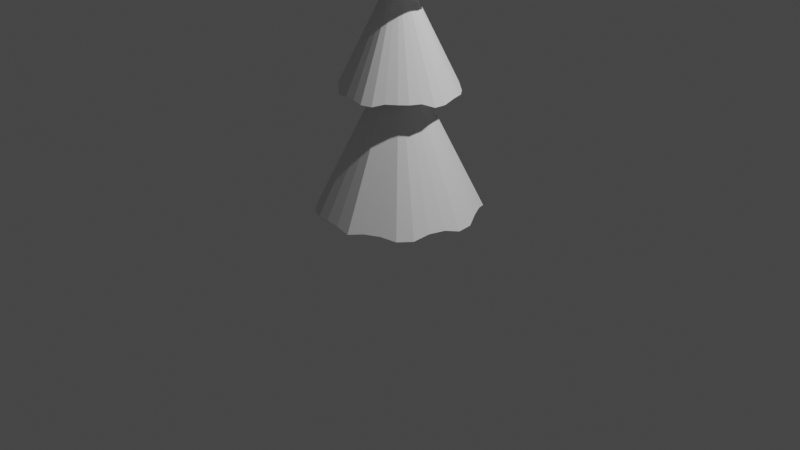 # Source: Tree.blend  (saved by Blender 3.0.42; exported with 4.5.12 LTS)
import bpy
from mathutils import Matrix  # noqa: F401  (used for matrix-valued properties, if any)

bpy.ops.wm.read_factory_settings(use_empty=True)
scene = bpy.context.scene
scene.name = 'Scene'

# ---- collections
col_collection = bpy.data.collections.new('Collection'); scene.collection.children.link(col_collection)

# ---- world
world_world = bpy.data.worlds.new('World'); scene.world = world_world
world_world.use_nodes = True; world_world.node_tree.nodes.clear()
_N = world_world.node_tree.nodes; _L = world_world.node_tree.links
n0 = _N.new('ShaderNodeOutputWorld'); n0.name = 'World Output'; n0.location = (300, 300)
n1 = _N.new('ShaderNodeBackground'); n1.name = 'Background'; n1.location = (10, 300)
n1.inputs[0].default_value = (0.05088, 0.05088, 0.05088, 1.0)
_L.new(n1.outputs[0], n0.inputs[0])
n0.is_active_output = True
world_world.color = (0.05088, 0.05088, 0.05088)
world_world.use_sun_shadow = False
world_world.sun_shadow_jitter_overblur = 0.0

# ---- cameras
cam_camera = bpy.data.cameras.new('Camera')
cam_camera.clip_end = 100.0
cam_camera.ortho_scale = 7.314

# ---- lights
light_light = bpy.data.lights.new('Light', 'POINT')
light_light.transmission_factor = 0.0
light_light.energy = 1000.0
light_light.shadow_soft_size = 0.1
light_light.shadow_maximum_resolution = 0.006
light_light.use_absolute_resolution = True

# ---- meshes
me_cone = bpy.data.meshes.new('Cone')
me_cone.from_pydata([(-0.001662, 0.4225, 2.406), (0.08372, 0.4141, 2.406), (0.1665, 0.4029, 2.389), (0.2421, 0.3624, 2.389), (0.3033, 0.2856, 2.394), (0.3577, 0.2193, 2.394), (0.4033, 0.166, 2.389), (0.4282, 0.08394, 2.389), (0.4308, -0.0004039, 2.41), (0.4224, -0.08578, 2.41), (0.4033, -0.1689, 2.389), (0.3601, -0.2395, 2.402), (0.2979, -0.2914, 2.412), (0.2343, -0.3509, 2.399), (0.1665, -0.4057, 2.389), (0.08439, -0.4307, 2.389), (-0.0002107, -0.4122, 2.406), (-0.08559, -0.4038, 2.406), (-0.1698, -0.3897, 2.389), (-0.2455, -0.3492, 2.389), (-0.3104, -0.3109, 2.389), (-0.3649, -0.2446, 2.389), (-0.3902, -0.1676, 2.404), (-0.4151, -0.08554, 2.404), (-0.4386, -0.001433, 2.389), (-0.4198, 0.09099, 2.4), (-0.3949, 0.1731, 2.4), (-0.3649, 0.2417, 2.389), (-0.2931, 0.3015, 2.396), (-0.2268, 0.356, 2.396), (-0.1685, 0.4029, 2.389), (-0.08637, 0.4278, 2.389), (-0.0009915, -0.001433, 3.264), (0.03317, 0.5952, 1.414), (0.1176, 0.5947, 1.403), (0.2207, 0.5415, 1.426), (0.3258, 0.4853, 1.426), (0.4439, 0.4031, 1.387), (0.5195, 0.311, 1.387), (0.5606, 0.2312, 1.403), (0.5951, 0.1171, 1.403), (0.6186, -3.366e-05, 1.387), (0.6069, -0.1186, 1.387), (0.5391, -0.223, 1.43), (0.483, -0.3281, 1.43), (0.4124, -0.407, 1.433), (0.3203, -0.4825, 1.433), (0.2316, -0.563, 1.403), (0.1176, -0.5976, 1.403), (0.006089, -0.5868, 1.417), (-0.1125, -0.5751, 1.417), (-0.2336, -0.563, 1.403), (-0.3301, -0.4743, 1.414), (-0.4222, -0.3987, 1.414), (-0.5064, -0.3391, 1.403), (-0.5625, -0.234, 1.403), (-0.5971, -0.12, 1.403), (-0.5771, 0.008866, 1.435), (-0.5655, 0.1274, 1.435), (-0.5625, 0.2312, 1.403), (-0.5064, 0.3363, 1.403), (-0.4158, 0.4211, 1.411), (-0.3237, 0.4967, 1.411), (-0.2336, 0.5601, 1.403), (-0.08541, 0.5836, 1.414), (-0.0009915, -0.001433, 2.619), (-0.0009915, -0.001433, 0.2233), (-0.02234, 0.1059, 0.004438), (-0.04286, 0.09965, 0.004438), (-0.06177, 0.08954, 0.004438), (-0.07835, 0.07593, 0.004438), (-0.09196, 0.05935, 0.004438), (-0.1021, 0.04044, 0.004438), (-0.1083, 0.01991, 0.004438), (-0.1104, -0.001433, 0.004438), (-0.1083, -0.02278, 0.004438), (-0.1021, -0.0433, 0.004438), (-0.09196, -0.06222, 0.004438), (-0.07835, -0.07879, 0.004438), (-0.06177, -0.0924, 0.004438), (-0.04286, -0.1025, 0.004438), (-0.02234, -0.1087, 0.004438), (-0.0009915, -0.1108, 0.004438), (0.02035, -0.1087, 0.004438), (0.04088, -0.1025, 0.004438), (0.05979, -0.0924, 0.004438), (0.07637, -0.07879, 0.004438), (0.08998, -0.06222, 0.004438), (0.1001, -0.0433, 0.004438), (0.1063, -0.02278, 0.004438), (0.1084, -0.001433, 0.004438), (0.1063, 0.01991, 0.004438), (0.1001, 0.04044, 0.004438), (0.08998, 0.05935, 0.004438), (0.07637, 0.07593, 0.004438), (0.05979, 0.08954, 0.004438), (0.04088, 0.09965, 0.004438), (0.02035, 0.1059, 0.004438), (-0.0009915, 0.108, 0.004438), (-0.0009915, -0.001433, 1.855), (-0.1321, 0.8028, 0.1933), (-0.2905, 0.7547, 0.1933), (-0.47, 0.7005, 0.1666), (-0.6118, 0.593, 0.1399), (-0.6894, 0.4674, 0.1672), (-0.7535, 0.3239, 0.1939), (-0.7922, 0.1663, 0.2032), (-0.8084, 0.001655, 0.2032), (-0.829, -0.1661, 0.1666), (-0.7809, -0.3245, 0.1666), (-0.6916, -0.4403, 0.1802), (-0.5866, -0.5682, 0.1802), (-0.47, -0.7034, 0.1666), (-0.324, -0.7814, 0.1666), (-0.171, -0.7981, 0.1874), (-0.006292, -0.8143, 0.1874), (0.1637, -0.8294, 0.1666), (0.2988, -0.7445, 0.1919), (0.4448, -0.6664, 0.1919), (0.5959, -0.5984, 0.1666), (0.7009, -0.4704, 0.1666), (0.7467, -0.3134, 0.2082), (0.7947, -0.1551, 0.2082), (0.8432, -0.001433, 0.1666), (0.827, 0.1633, 0.1666), (0.7494, 0.3107, 0.2082), (0.6713, 0.4566, 0.2082), (0.5959, 0.5955, 0.1666), (0.4428, 0.6609, 0.2158), (0.2969, 0.739, 0.2158), (0.1637, 0.8265, 0.1666), (-0.0009915, 0.8428, 0.1666)], [], [(0, 32, 1), (1, 32, 2), (2, 32, 3), (3, 32, 4), (4, 32, 5), (5, 32, 6), (6, 32, 7), (7, 32, 8), (8, 32, 9), (9, 32, 10), (10, 32, 11), (11, 32, 12), (12, 32, 13), (13, 32, 14), (14, 32, 15), (15, 32, 16), (16, 32, 17), (17, 32, 18), (18, 32, 19), (19, 32, 20), (20, 32, 21), (21, 32, 22), (22, 32, 23), (23, 32, 24), (24, 32, 25), (25, 32, 26), (26, 32, 27), (27, 32, 28), (28, 32, 29), (29, 32, 30), (0, 1, 2, 3, 4, 5, 6, 7, 8, 9, 10, 11, 12, 13, 14, 15, 16, 17, 18, 19, 20, 21, 22, 23, 24, 25, 26, 27, 28, 29, 30, 31), (30, 32, 31), (31, 32, 0), (33, 65, 34), (34, 65, 35), (35, 65, 36), (36, 65, 37), (37, 65, 38), (38, 65, 39), (39, 65, 40), (40, 65, 41), (41, 65, 42), (42, 65, 43), (43, 65, 44), (44, 65, 45), (45, 65, 46), (46, 65, 47), (47, 65, 48), (48, 65, 49), (49, 65, 50), (50, 65, 51), (51, 65, 52), (52, 65, 53), (53, 65, 54), (54, 65, 55), (55, 65, 56), (56, 65, 57), (57, 65, 58), (58, 65, 59), (59, 65, 60), (60, 65, 61), (61, 65, 62), (62, 65, 63), (33, 34, 35, 36, 37, 38, 39, 40, 41, 42, 43, 44, 45, 46, 47, 48, 49, 50, 51, 52, 53, 54, 55, 56, 57, 58, 59, 60, 61, 62, 63, 64), (63, 65, 64), (64, 65, 33), (98, 97, 96, 95, 94, 93, 92, 91, 90, 89, 88, 87, 86, 85, 84, 83, 82, 81, 80, 79, 78, 77, 76, 75, 74, 73, 72, 71, 70, 69, 68, 67), (69, 66, 68), (70, 66, 69), (71, 66, 70), (72, 66, 71), (73, 66, 72), (74, 66, 73), (75, 66, 74), (76, 66, 75), (77, 66, 76), (78, 66, 77), (79, 66, 78), (80, 66, 79), (81, 66, 80), (82, 66, 81), (83, 66, 82), (84, 66, 83), (85, 66, 84), (86, 66, 85), (87, 66, 86), (88, 66, 87), (89, 66, 88), (90, 66, 89), (91, 66, 90), (92, 66, 91), (93, 66, 92), (94, 66, 93), (95, 66, 94), (96, 66, 95), (97, 66, 96), (68, 66, 67), (98, 66, 97), (67, 66, 98), (101, 99, 100), (102, 99, 101), (103, 99, 102), (104, 99, 103), (105, 99, 104), (106, 99, 105), (107, 99, 106), (108, 99, 107), (109, 99, 108), (110, 99, 109), (111, 99, 110), (112, 99, 111), (113, 99, 112), (114, 99, 113), (115, 99, 114), (116, 99, 115), (117, 99, 116), (118, 99, 117), (119, 99, 118), (120, 99, 119), (121, 99, 120), (122, 99, 121), (123, 99, 122), (124, 99, 123), (125, 99, 124), (126, 99, 125), (127, 99, 126), (128, 99, 127), (129, 99, 128), (130, 99, 129), (100, 99, 131), (131, 99, 130), (131, 130, 129, 128, 127, 126, 125, 124, 123, 122, 121, 120, 119, 118, 117, 116, 115, 114, 113, 112, 111, 110, 109, 108, 107, 106, 105, 104, 103, 102, 101, 100)])
_uv = me_cone.uv_layers.new(name='UVMap')
_uv.uv.foreach_set('vector', [0.25, 0.49, 0.25, 0.25, 0.2968, 0.4854, 0.2968, 0.4854, 0.25, 0.25, 0.3418, 0.4717, 0.3418, 0.4717, 0.25, 0.25, 0.3833, 0.4496, 0.3833, 0.4496, 0.25, 0.25, 0.4197, 0.4197, 0.4197, 0.4197, 0.25, 0.25, 0.4496, 0.3833, 0.4496, 0.3833, 0.25, 0.25, 0.4717, 0.3418, 0.4717, 0.3418, 0.25, 0.25, 0.4854, 0.2968, 0.4854, 0.2968, 0.25, 0.25, 0.49, 0.25, 0.49, 0.25, 0.25, 0.25, 0.4854, 0.2032, 0.4854, 0.2032, 0.25, 0.25, 0.4717, 0.1582, 0.4717, 0.1582, 0.25, 0.25, 0.4496, 0.1167, 0.4496, 0.1167, 0.25, 0.25, 0.4197, 0.08029, 0.4197, 0.08029, 0.25, 0.25, 0.3833, 0.05045, 0.3833, 0.05045, 0.25, 0.25, 0.3418, 0.02827, 0.3418, 0.02827, 0.25, 0.25, 0.2968, 0.01461, 0.2968, 0.01461, 0.25, 0.25, 0.25, 0.01, 0.25, 0.01, 0.25, 0.25, 0.2032, 0.01461, 0.2032, 0.01461, 0.25, 0.25, 0.1582, 0.02827, 0.1582, 0.02827, 0.25, 0.25, 0.1167, 0.05045, 0.1167, 0.05045, 0.25, 0.25, 0.08029, 0.08029, 0.08029, 0.08029, 0.25, 0.25, 0.05045, 0.1167, 0.05045, 0.1167, 0.25, 0.25, 0.02827, 0.1582, 0.02827, 0.1582, 0.25, 0.25, 0.01461, 0.2032, 0.01461, 0.2032, 0.25, 0.25, 0.01, 0.25, 0.01, 0.25, 0.25, 0.25, 0.01461, 0.2968, 0.01461, 0.2968, 0.25, 0.25, 0.02827, 0.3418, 0.02827, 0.3418, 0.25, 0.25, 0.05045, 0.3833, 0.05045, 0.3833, 0.25, 0.25, 0.08029, 0.4197, 0.08029, 0.4197, 0.25, 0.25, 0.1167, 0.4496, 0.1167, 0.4496, 0.25, 0.25, 0.1582, 0.4717, 0.75, 0.49, 0.7968, 0.4854, 0.8418, 0.4717, 0.8833, 0.4496, 0.9197, 0.4197, 0.9496, 0.3833, 0.9717, 0.3418, 0.9854, 0.2968, 0.99, 0.25, 0.9854, 0.2032, 0.9717, 0.1582, 0.9496, 0.1167, 0.9197, 0.08029, 0.8833, 0.05045, 0.8418, 0.02827, 0.7968, 0.01461, 0.75, 0.01, 0.7032, 0.01461, 0.6582, 0.02827, 0.6167, 0.05045, 0.5803, 0.08029, 0.5504, 0.1167, 0.5283, 0.1582, 0.5146, 0.2032, 0.51, 0.25, 0.5146, 0.2968, 0.5283, 0.3418, 0.5504, 0.3833, 0.5803, 0.4197, 0.6167, 0.4496, 0.6582, 0.4717, 0.7032, 0.4854, 0.1582, 0.4717, 0.25, 0.25, 0.2032, 0.4854, 0.2032, 0.4854, 0.25, 0.25, 0.25, 0.49, 0.25, 0.49, 0.25, 0.25, 0.2968, 0.4854, 0.2968, 0.4854, 0.25, 0.25, 0.3418, 0.4717, 0.3418, 0.4717, 0.25, 0.25, 0.3833, 0.4496, 0.3833, 0.4496, 0.25, 0.25, 0.4197, 0.4197, 0.4197, 0.4197, 0.25, 0.25, 0.4496, 0.3833, 0.4496, 0.3833, 0.25, 0.25, 0.4717, 0.3418, 0.4717, 0.3418, 0.25, 0.25, 0.4854, 0.2968, 0.4854, 0.2968, 0.25, 0.25, 0.49, 0.25, 0.49, 0.25, 0.25, 0.25, 0.4854, 0.2032, 0.4854, 0.2032, 0.25, 0.25, 0.4717, 0.1582, 0.4717, 0.1582, 0.25, 0.25, 0.4496, 0.1167, 0.4496, 0.1167, 0.25, 0.25, 0.4197, 0.08029, 0.4197, 0.08029, 0.25, 0.25, 0.3833, 0.05045, 0.3833, 0.05045, 0.25, 0.25, 0.3418, 0.02827, 0.3418, 0.02827, 0.25, 0.25, 0.2968, 0.01461, 0.2968, 0.01461, 0.25, 0.25, 0.25, 0.01, 0.25, 0.01, 0.25, 0.25, 0.2032, 0.01461, 0.2032, 0.01461, 0.25, 0.25, 0.1582, 0.02827, 0.1582, 0.02827, 0.25, 0.25, 0.1167, 0.05045, 0.1167, 0.05045, 0.25, 0.25, 0.08029, 0.08029, 0.08029, 0.08029, 0.25, 0.25, 0.05045, 0.1167, 0.05045, 0.1167, 0.25, 0.25, 0.02827, 0.1582, 0.02827, 0.1582, 0.25, 0.25, 0.01461, 0.2032, 0.01461, 0.2032, 0.25, 0.25, 0.01, 0.25, 0.01, 0.25, 0.25, 0.25, 0.01461, 0.2968, 0.01461, 0.2968, 0.25, 0.25, 0.02827, 0.3418, 0.02827, 0.3418, 0.25, 0.25, 0.05045, 0.3833, 0.05045, 0.3833, 0.25, 0.25, 0.08029, 0.4197, 0.08029, 0.4197, 0.25, 0.25, 0.1167, 0.4496, 0.1167, 0.4496, 0.25, 0.25, 0.1582, 0.4717, 0.75, 0.49, 0.7968, 0.4854, 0.8418, 0.4717, 0.8833, 0.4496, 0.9197, 0.4197, 0.9496, 0.3833, 0.9717, 0.3418, 0.9854, 0.2968, 0.99, 0.25, 0.9854, 0.2032, 0.9717, 0.1582, 0.9496, 0.1167, 0.9197, 0.08029, 0.8833, 0.05045, 0.8418, 0.02827, 0.7968, 0.01461, 0.75, 0.01, 0.7032, 0.01461, 0.6582, 0.02827, 0.6167, 0.05045, 0.5803, 0.08029, 0.5504, 0.1167, 0.5283, 0.1582, 0.5146, 0.2032, 0.51, 0.25, 0.5146, 0.2968, 0.5283, 0.3418, 0.5504, 0.3833, 0.5803, 0.4197, 0.6167, 0.4496, 0.6582, 0.4717, 0.7032, 0.4854, 0.1582, 0.4717, 0.25, 0.25, 0.2032, 0.4854, 0.2032, 0.4854, 0.25, 0.25, 0.25, 0.49, 0.75, 0.49, 0.7968, 0.4854, 0.8418, 0.4717, 0.8833, 0.4496, 0.9197, 0.4197, 0.9496, 0.3833, 0.9717, 0.3418, 0.9854, 0.2968, 0.99, 0.25, 0.9854, 0.2032, 0.9717, 0.1582, 0.9496, 0.1167, 0.9197, 0.08029, 0.8833, 0.05045, 0.8418, 0.02827, 0.7968, 0.01461, 0.75, 0.01, 0.7032, 0.01461, 0.6582, 0.02827, 0.6167, 0.05045, 0.5803, 0.08029, 0.5504, 0.1167, 0.5283, 0.1582, 0.5146, 0.2032, 0.51, 0.25, 0.5146, 0.2968, 0.5283, 0.3418, 0.5504, 0.3833, 0.5803, 0.4197, 0.6167, 0.4496, 0.6582, 0.4717, 0.7032, 0.4854, 0.1167, 0.4496, 0.25, 0.25, 0.1582, 0.4717, 0.08029, 0.4197, 0.25, 0.25, 0.1167, 0.4496, 0.05045, 0.3833, 0.25, 0.25, 0.08029, 0.4197, 0.02827, 0.3418, 0.25, 0.25, 0.05045, 0.3833, 0.01461, 0.2968, 0.25, 0.25, 0.02827, 0.3418, 0.01, 0.25, 0.25, 0.25, 0.01461, 0.2968, 0.01461, 0.2032, 0.25, 0.25, 0.01, 0.25, 0.02827, 0.1582, 0.25, 0.25, 0.01461, 0.2032, 0.05045, 0.1167, 0.25, 0.25, 0.02827, 0.1582, 0.08029, 0.08029, 0.25, 0.25, 0.05045, 0.1167, 0.1167, 0.05045, 0.25, 0.25, 0.08029, 0.08029, 0.1582, 0.02827, 0.25, 0.25, 0.1167, 0.05045, 0.2032, 0.01461, 0.25, 0.25, 0.1582, 0.02827, 0.25, 0.01, 0.25, 0.25, 0.2032, 0.01461, 0.2968, 0.01461, 0.25, 0.25, 0.25, 0.01, 0.3418, 0.02827, 0.25, 0.25, 0.2968, 0.01461, 0.3833, 0.05045, 0.25, 0.25, 0.3418, 0.02827, 0.4197, 0.08029, 0.25, 0.25, 0.3833, 0.05045, 0.4496, 0.1167, 0.25, 0.25, 0.4197, 0.08029, 0.4717, 0.1582, 0.25, 0.25, 0.4496, 0.1167, 0.4854, 0.2032, 0.25, 0.25, 0.4717, 0.1582, 0.49, 0.25, 0.25, 0.25, 0.4854, 0.2032, 0.4854, 0.2968, 0.25, 0.25, 0.49, 0.25, 0.4717, 0.3418, 0.25, 0.25, 0.4854, 0.2968, 0.4496, 0.3833, 0.25, 0.25, 0.4717, 0.3418, 0.4197, 0.4197, 0.25, 0.25, 0.4496, 0.3833, 0.3833, 0.4496, 0.25, 0.25, 0.4197, 0.4197, 0.3418, 0.4717, 0.25, 0.25, 0.3833, 0.4496, 0.2968, 0.4854, 0.25, 0.25, 0.3418, 0.4717, 0.1582, 0.4717, 0.25, 0.25, 0.2032, 0.4854, 0.25, 0.49, 0.25, 0.25, 0.2968, 0.4854, 0.2032, 0.4854, 0.25, 0.25, 0.25, 0.49, 0.1582, 0.4717, 0.25, 0.25, 0.2032, 0.4854, 0.1167, 0.4496, 0.25, 0.25, 0.1582, 0.4717, 0.08029, 0.4197, 0.25, 0.25, 0.1167, 0.4496, 0.05045, 0.3833, 0.25, 0.25, 0.08029, 0.4197, 0.02827, 0.3418, 0.25, 0.25, 0.05045, 0.3833, 0.01461, 0.2968, 0.25, 0.25, 0.02827, 0.3418, 0.01, 0.25, 0.25, 0.25, 0.01461, 0.2968, 0.01461, 0.2032, 0.25, 0.25, 0.01, 0.25, 0.02827, 0.1582, 0.25, 0.25, 0.01461, 0.2032, 0.05045, 0.1167, 0.25, 0.25, 0.02827, 0.1582, 0.08029, 0.08029, 0.25, 0.25, 0.05045, 0.1167, 0.1167, 0.05045, 0.25, 0.25, 0.08029, 0.08029, 0.1582, 0.02827, 0.25, 0.25, 0.1167, 0.05045, 0.2032, 0.01461, 0.25, 0.25, 0.1582, 0.02827, 0.25, 0.01, 0.25, 0.25, 0.2032, 0.01461, 0.2968, 0.01461, 0.25, 0.25, 0.25, 0.01, 0.3418, 0.02827, 0.25, 0.25, 0.2968, 0.01461, 0.3833, 0.05045, 0.25, 0.25, 0.3418, 0.02827, 0.4197, 0.08029, 0.25, 0.25, 0.3833, 0.05045, 0.4496, 0.1167, 0.25, 0.25, 0.4197, 0.08029, 0.4717, 0.1582, 0.25, 0.25, 0.4496, 0.1167, 0.4854, 0.2032, 0.25, 0.25, 0.4717, 0.1582, 0.49, 0.25, 0.25, 0.25, 0.4854, 0.2032, 0.4854, 0.2968, 0.25, 0.25, 0.49, 0.25, 0.4717, 0.3418, 0.25, 0.25, 0.4854, 0.2968, 0.4496, 0.3833, 0.25, 0.25, 0.4717, 0.3418, 0.4197, 0.4197, 0.25, 0.25, 0.4496, 0.3833, 0.3833, 0.4496, 0.25, 0.25, 0.4197, 0.4197, 0.3418, 0.4717, 0.25, 0.25, 0.3833, 0.4496, 0.2968, 0.4854, 0.25, 0.25, 0.3418, 0.4717, 0.2032, 0.4854, 0.25, 0.25, 0.25, 0.49, 0.25, 0.49, 0.25, 0.25, 0.2968, 0.4854, 0.75, 0.49, 0.7968, 0.4854, 0.8418, 0.4717, 0.8833, 0.4496, 0.9197, 0.4197, 0.9496, 0.3833, 0.9717, 0.3418, 0.9854, 0.2968, 0.99, 0.25, 0.9854, 0.2032, 0.9717, 0.1582, 0.9496, 0.1167, 0.9197, 0.08029, 0.8833, 0.05045, 0.8418, 0.02827, 0.7968, 0.01461, 0.75, 0.01, 0.7032, 0.01461, 0.6582, 0.02827, 0.6167, 0.05045, 0.5803, 0.08029, 0.5504, 0.1167, 0.5283, 0.1582, 0.5146, 0.2032, 0.51, 0.25, 0.5146, 0.2968, 0.5283, 0.3418, 0.5504, 0.3833, 0.5803, 0.4197, 0.6167, 0.4496, 0.6582, 0.4717, 0.7032, 0.4854])
me_cone.use_remesh_fix_poles = True
me_cone.use_remesh_preserve_attributes = False
me_cone.update()

# ---- objects
ob_light = bpy.data.objects.new('Light', light_light)
ob_camera = bpy.data.objects.new('Camera', cam_camera)
ob_tree = bpy.data.objects.new('Tree', me_cone)

# ---- transforms, parenting, visibility, modifiers, constraints
ob_light.location = (4.076, 1.005, 5.904)
ob_light.rotation_euler = (0.6503, 0.05522, 1.866)
ob_light.lock_rotations_4d = False
ob_light.empty_display_type = 'ARROWS'
ob_light.color = (0.0, 0.0, 0.0, 0.0)
ob_light.lineart.crease_threshold = 0.0
ob_camera.location = (7.359, -6.926, 4.958)
ob_camera.rotation_euler = (1.109, 0.0, 0.8149)
ob_camera.lock_rotations_4d = False
ob_camera.empty_display_type = 'ARROWS'
ob_camera.color = (0.0, 0.0, 0.0, 0.0)
ob_camera.display_type = 'WIRE'
ob_camera.lineart.crease_threshold = 0.0
ob_tree.location = (0.0, 0.0, 0.0)

# ---- collection membership
col_collection.objects.link(ob_light)
col_collection.objects.link(ob_camera)
col_collection.objects.link(ob_tree)

# ---- scene / render settings (as saved in the file)
scene.camera = ob_camera
scene.frame_start = 1; scene.frame_end = 250; scene.frame_set(1)
scene.render.engine = 'BLENDER_EEVEE_NEXT'
scene.cycles.sampling_pattern = 'TABULATED_SOBOL'
scene.cycles.use_light_tree = False
scene.view_settings.view_transform = 'Filmic'
bpy.context.view_layer.update()
